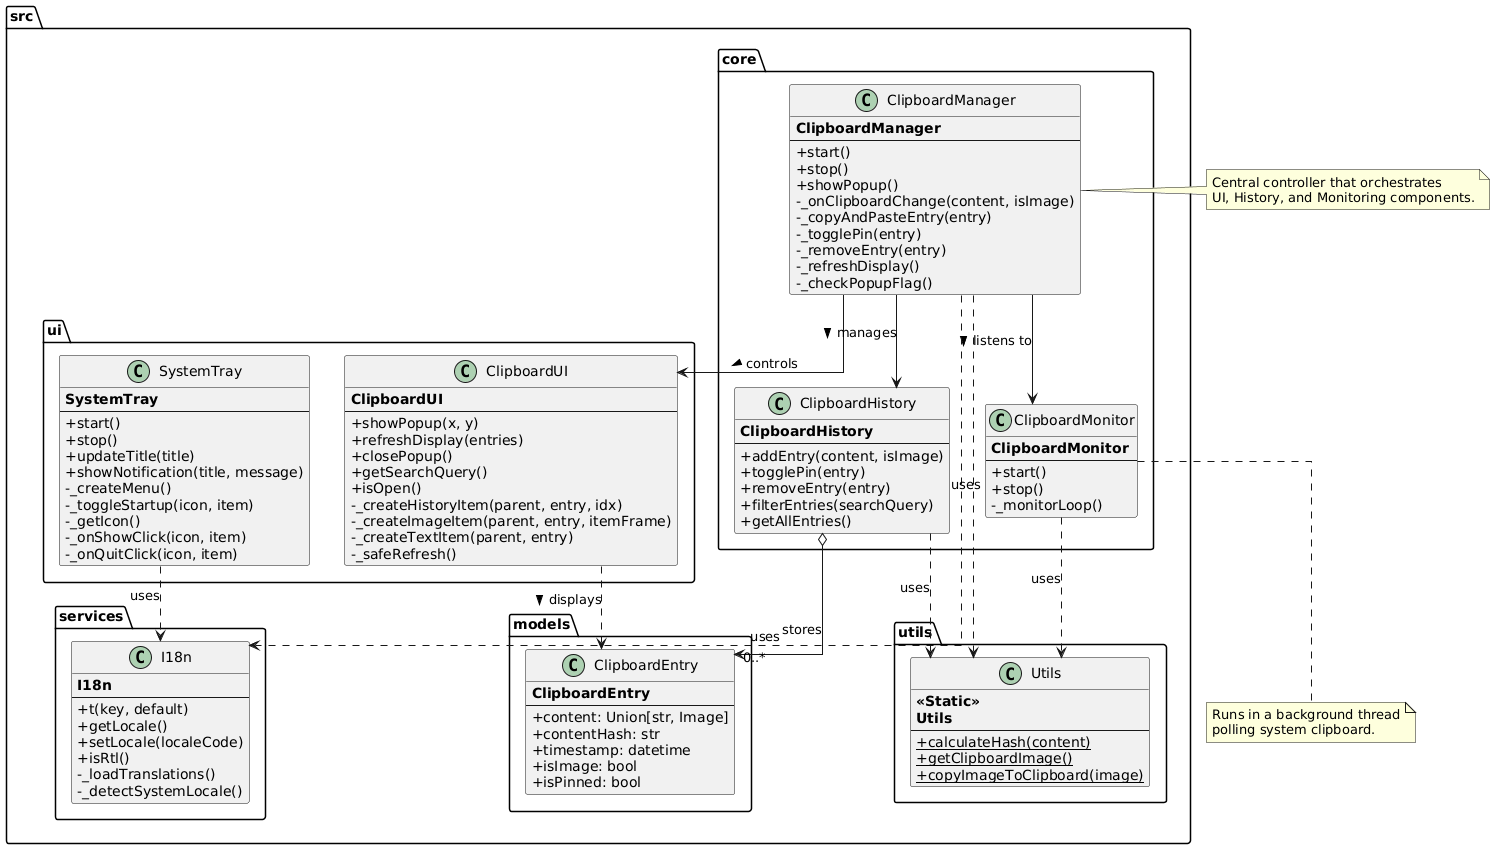

The diagram above was rendered by PlantUML. Its source (embedded in the PNG):
@startuml
skinparam linetype ortho
skinparam layout compact
skinparam classAttributeIconSize 0
skinparam nodeMargin 20

' --- Package: UI (Presentation Layer) ---
package "src.ui" {
    class ClipboardUI {
        <b>ClipboardUI</b>
        --
        + showPopup(x, y)
        + refreshDisplay(entries)
        + closePopup()
        + getSearchQuery()
        + isOpen()
        - _createHistoryItem(parent, entry, idx)
        - _createImageItem(parent, entry, itemFrame)
        - _createTextItem(parent, entry)
        - _safeRefresh()
    }

    class SystemTray {
        <b>SystemTray</b>
        --
        + start()
        + stop()
        + updateTitle(title)
        + showNotification(title, message)
        - _createMenu()
        - _toggleStartup(icon, item)
        - _getIcon()
        - _onShowClick(icon, item)
        - _onQuitClick(icon, item)
    }
}

' --- Package: Core (Business Logic Layer) ---
package "src.core" {
    class ClipboardManager {
        <b>ClipboardManager</b>
        --
        + start()
        + stop()
        + showPopup()
        - _onClipboardChange(content, isImage)
        - _copyAndPasteEntry(entry)
        - _togglePin(entry)
        - _removeEntry(entry)
        - _refreshDisplay()
        - _checkPopupFlag()
    }

    class ClipboardMonitor {
        <b>ClipboardMonitor</b>
        --
        + start()
        + stop()
        - _monitorLoop()
    }

    class ClipboardHistory {
        <b>ClipboardHistory</b>
        --
        + addEntry(content, isImage)
        + togglePin(entry)
        + removeEntry(entry)
        + filterEntries(searchQuery)
        + getAllEntries()
    }
}

' --- Package: Services ---
package "src.services" {
    class I18n {
        <b>I18n</b>
        --
        + t(key, default)
        + getLocale()
        + setLocale(localeCode)
        + isRtl()
        - _loadTranslations()
        - _detectSystemLocale()
    }
}

' --- Package: Utils ---
package "src.utils" {
    class Utils {
        <b><<Static>></b>
        <b>Utils</b>
        --
        {static} + calculateHash(content)
        {static} + getClipboardImage()
        {static} + copyImageToClipboard(image)
    }
}

' --- Package: Data Models ---
package "src.models" {
    class ClipboardEntry {
        <b>ClipboardEntry</b>
        --
        + content: Union[str, Image]
        + contentHash: str
        + timestamp: datetime
        + isImage: bool
        + isPinned: bool
    }
}

' --- Relationships (Flow of Control) ---
ClipboardManager --> ClipboardUI : "controls >"
ClipboardManager --> ClipboardHistory : "manages >"
ClipboardManager --> ClipboardMonitor : "listens to >"
ClipboardManager ..> I18n : "uses"
SystemTray ..> I18n : "uses"

ClipboardUI ..> ClipboardEntry : "displays >"
ClipboardHistory o--> "0..*" ClipboardEntry : "stores"

ClipboardMonitor ..> Utils : "uses"
ClipboardHistory ..> Utils : "uses"
ClipboardManager ..> Utils : "uses"

' --- Use of Notes to Explain Relationships ---
note right of ClipboardManager
    Central controller that orchestrates
    UI, History, and Monitoring components.
end note

note bottom of ClipboardMonitor
    Runs in a background thread
    polling system clipboard.
end note
@enduml